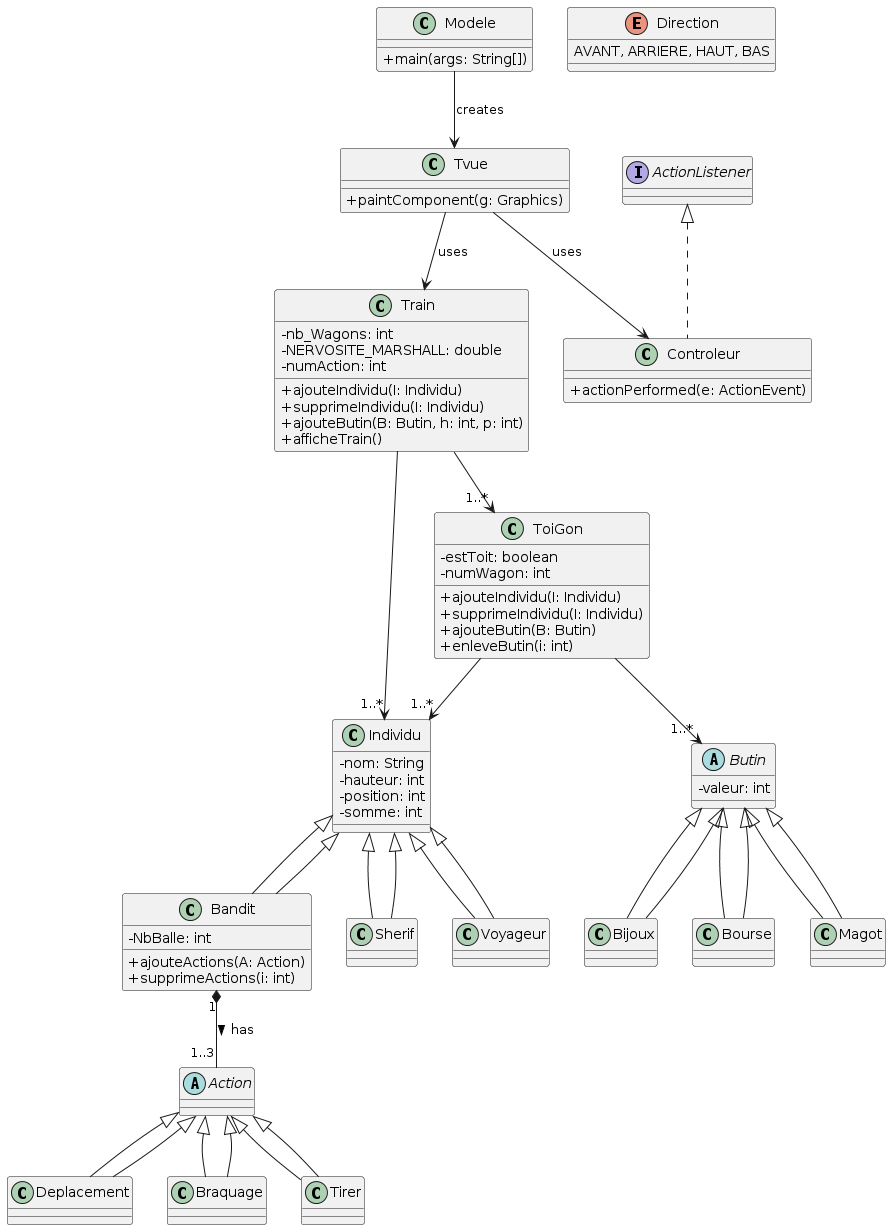

The diagram above was rendered by PlantUML. Its source (embedded in the PNG):
@startuml
skinparam classAttributeIconSize 0

class Modele {
    +main(args: String[])
}

class Tvue {
    +paintComponent(g: Graphics)
}

class Controleur implements ActionListener {
    +actionPerformed(e: ActionEvent)
}

abstract class Action {
}

class Deplacement extends Action {
}

class Braquage extends Action {}

class Tirer extends Action {}

abstract class Butin {
    -valeur: int
}

class Bijoux extends Butin {}

class Bourse extends Butin {}

class Magot extends Butin {}

enum Direction {
    AVANT, ARRIERE, HAUT, BAS
}

class Individu {
    -nom: String
    -hauteur: int
    -position: int
    -somme: int
}

class Bandit extends Individu {
    -NbBalle: int
    +ajouteActions(A: Action)
    +supprimeActions(i: int)
}

class Sherif extends Individu {}

class Voyageur extends Individu {}

class Train {
    -nb_Wagons: int
    -NERVOSITE_MARSHALL: double
    -numAction: int
    +ajouteIndividu(I: Individu)
    +supprimeIndividu(I: Individu)
    +ajouteButin(B: Butin, h: int, p: int)
    +afficheTrain()

}

class ToiGon {
    -estToit: boolean
    -numWagon: int
    +ajouteIndividu(I: Individu)
    +supprimeIndividu(I: Individu)
    +ajouteButin(B: Butin)
    +enleveButin(i: int)
}

Modele --> Tvue : creates
Tvue --> Controleur : uses
Tvue --> Train : uses
Train --> "1..*" Individu
Train --> "1..*" ToiGon
ToiGon --> "1..*" Individu
ToiGon --> "1..*" Butin
Individu <|-- Bandit
Individu <|-- Sherif
Individu <|-- Voyageur
Butin <|-- Bijoux
Butin <|-- Bourse
Butin <|-- Magot
Action <|-- Deplacement
Action <|-- Braquage
Action <|-- Tirer
Bandit "1" *-- "1..3" Action : has >
@enduml